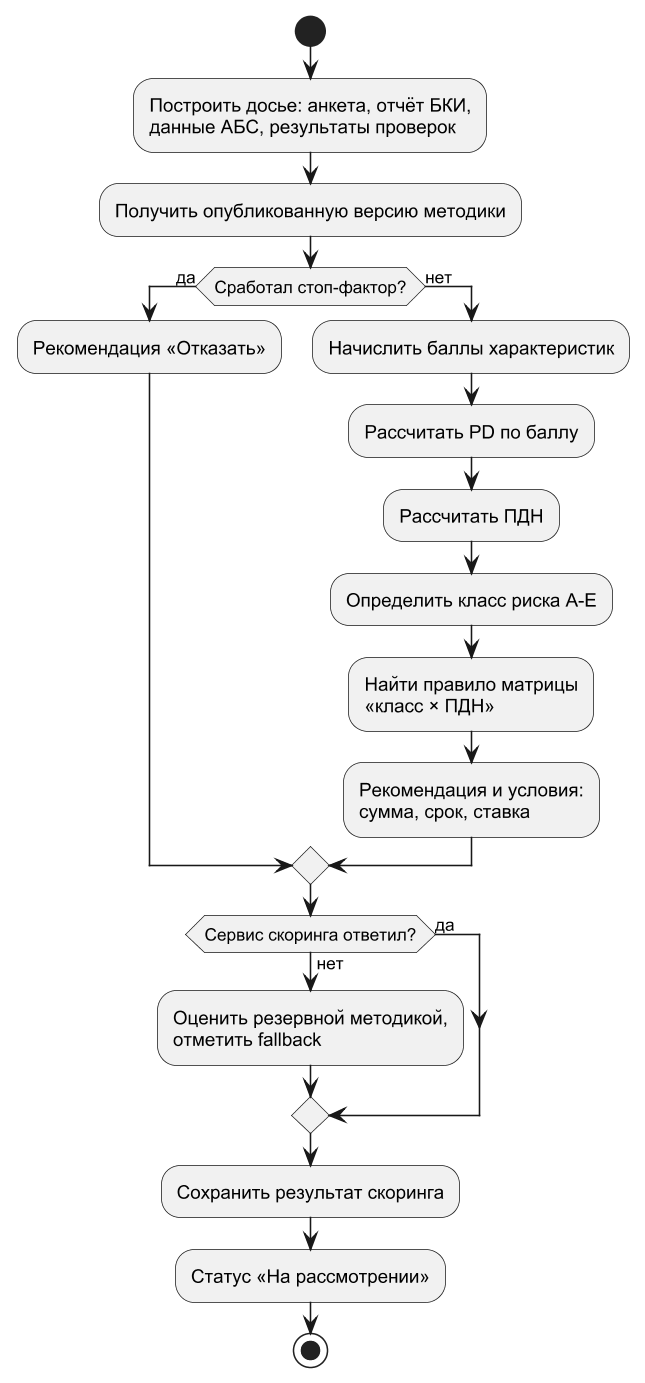

The diagram above was rendered by PlantUML. Its source (embedded in the PNG):
@startuml
!pragma layout smetana
skinparam dpi 150
skinparam defaultFontName Arial
skinparam shadowing false
skinparam monochrome true
start
:Построить досье: анкета, отчёт БКИ,
данные АБС, результаты проверок;
:Получить опубликованную версию методики;
if (Сработал стоп-фактор?) then (да)
  :Рекомендация «Отказать»;
else (нет)
  :Начислить баллы характеристик;
  :Рассчитать PD по баллу;
  :Рассчитать ПДН;
  :Определить класс риска A-E;
  :Найти правило матрицы
  «класс × ПДН»;
  :Рекомендация и условия:
  сумма, срок, ставка;
endif
if (Сервис скоринга ответил?) then (да)
else (нет)
  :Оценить резервной методикой,
  отметить fallback;
endif
:Сохранить результат скоринга;
:Статус «На рассмотрении»;
stop
@enduml